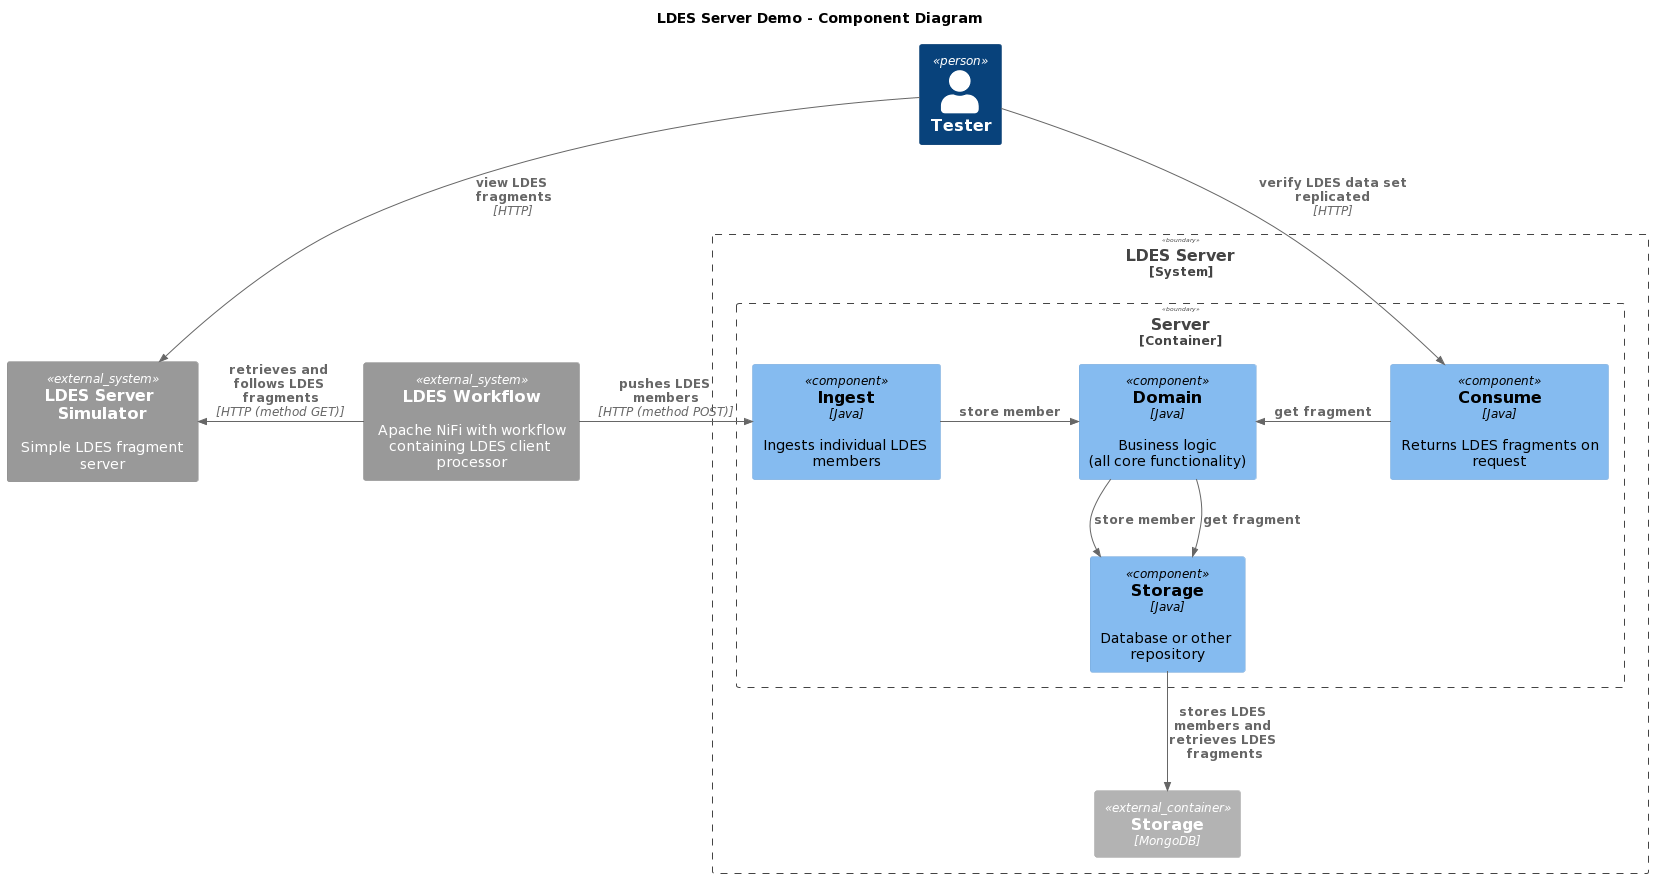

The diagram above was rendered by PlantUML. Its source (embedded in the PNG):
@startuml
!include https://raw.githubusercontent.com/plantuml-stdlib/C4-PlantUML/master/C4_Component.puml

title LDES Server Demo - Component Diagram

Person(tester, "Tester")

System_Ext(simulator, "LDES Server Simulator", "Simple LDES fragment server")
System_Ext(workflow, "LDES Workflow", "Apache NiFi with workflow containing LDES client processor")

System_Boundary(server_system, "LDES Server"){
    Container_Boundary(server, "Server"){
        Component(ingest, "Ingest", "Java", "Ingests individual LDES members")
        Component(core, "Domain", "Java", "Business logic\n(all core functionality)")
        Component(storage, "Storage", "Java", "Database or other repository")
        Component(consume, "Consume", "Java", "Returns LDES fragments on request")
    }
    Container_Ext(database, "Storage", "MongoDB")
}

'Rel_D(tester, workflow, "create and run workflow", "HTTPS")
Rel_D(tester, simulator, "view LDES fragments", "HTTP")
Rel_D(tester, consume, "verify LDES data set replicated", "HTTP")
Rel_L(workflow, simulator, "retrieves and follows LDES fragments", "HTTP (method GET)")
Rel_R(workflow, ingest, "pushes LDES members", "HTTP (method POST)")
Rel(storage, database, "stores LDES members and retrieves LDES fragments")
Rel_R(ingest, core, "store member")
Rel_D(core, storage, "store member")
Rel_D(core, storage, "get fragment")
Rel_L(consume, core, "get fragment")
@enduml